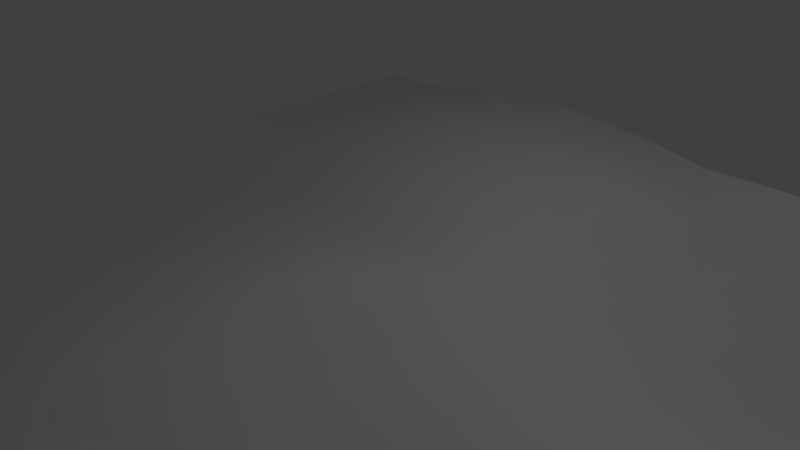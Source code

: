 # Source: Waves.blend  (saved by Blender 2.74.0; exported with 4.5.12 LTS)
import bpy
from mathutils import Matrix  # noqa: F401  (used for matrix-valued properties, if any)

bpy.ops.wm.read_factory_settings(use_empty=True)
scene = bpy.context.scene
scene.name = 'Scene'

# ---- collections
col_collection_1 = bpy.data.collections.new('Collection 1'); scene.collection.children.link(col_collection_1)

# ---- materials (node trees are filled in below, after node groups)
mat_material_001 = bpy.data.materials.new('Material.001')
mat_material_001.alpha_threshold = 0.0
mat_material_001.use_transparent_shadow = False
mat_material_001.roughness = 0.5

# ---- node groups
ng_auto_smooth = bpy.data.node_groups.new('Auto Smooth', 'GeometryNodeTree')
_s = ng_auto_smooth.interface.new_socket(name='Geometry', in_out='OUTPUT', socket_type='NodeSocketGeometry')
_s = ng_auto_smooth.interface.new_socket(name='Geometry', in_out='INPUT', socket_type='NodeSocketGeometry')
_s = ng_auto_smooth.interface.new_socket(name='Angle', in_out='INPUT', socket_type='NodeSocketFloat')
_s.subtype = 'ANGLE'
_s.min_value = 0.0
_s.max_value = 3.142
ng_auto_smooth.is_modifier = True
_N = ng_auto_smooth.nodes; _L = ng_auto_smooth.links
n0 = _N.new('NodeGroupOutput'); n0.name = 'Group Output'; n0.location = (480, -100)
n1 = _N.new('NodeGroupInput'); n1.name = 'Group Input'; n1.location = (-420, -300)
n2 = _N.new('NodeGroupInput'); n2.name = 'Group Input.001'; n2.location = (-60, -100)
n3 = _N.new('GeometryNodeSetShadeSmooth'); n3.name = 'Set Shade Smooth'; n3.location = (120, -100)
n3.domain = 'EDGE'
n4 = _N.new('GeometryNodeSetShadeSmooth'); n4.name = 'Set Shade Smooth.001'; n4.location = (300, -100)
n5 = _N.new('GeometryNodeInputMeshEdgeAngle'); n5.name = 'Edge Angle'; n5.location = (-420, -220)
n6 = _N.new('GeometryNodeInputEdgeSmooth'); n6.name = 'Is Edge Smooth'; n6.location = (-60, -160)
n7 = _N.new('GeometryNodeInputShadeSmooth'); n7.name = 'Is Face Smooth'; n7.location = (-240, -340)
n8 = _N.new('FunctionNodeBooleanMath'); n8.name = 'Boolean Math'; n8.location = (-60, -220)
n9 = _N.new('FunctionNodeCompare'); n9.name = 'Compare'; n9.location = (-240, -180)
n9.operation = 'LESS_EQUAL'
_L.new(n5.outputs[0], n9.inputs[0])
_L.new(n4.outputs[0], n0.inputs[0])
_L.new(n1.outputs[1], n9.inputs[1])
_L.new(n9.outputs[0], n8.inputs[0])
_L.new(n7.outputs[0], n8.inputs[1])
_L.new(n2.outputs[0], n3.inputs[0])
_L.new(n6.outputs[0], n3.inputs[1])
_L.new(n3.outputs[0], n4.inputs[0])
_L.new(n8.outputs[0], n3.inputs[2])
n0.is_active_output = True

# ---- material node trees

# ---- world
world_world = bpy.data.worlds.new('World'); scene.world = world_world
world_world.color = (0.05088, 0.05088, 0.05088)
world_world.use_sun_shadow = False
world_world.sun_shadow_jitter_overblur = 0.0
world_world.cycles.sampling_method = 'MANUAL'
world_world.cycles.sample_map_resolution = 256

# ---- cameras
cam_camera = bpy.data.cameras.new('Camera')
cam_camera.clip_end = 100.0
cam_camera.lens = 35.0
cam_camera.sensor_width = 32.0
cam_camera.sensor_height = 18.0
cam_camera.ortho_scale = 7.314
cam_camera.dof.focus_distance = 0.0
cam_camera.dof.aperture_fstop = 128.0

# ---- lights
light_lamp = bpy.data.lights.new('Lamp', 'POINT')
light_lamp.transmission_factor = 0.0
light_lamp.cutoff_distance = 30.0
light_lamp.energy = 100.0
light_lamp.shadow_buffer_clip_start = 1.001
light_lamp.shadow_soft_size = 0.1
light_lamp.shadow_maximum_resolution = 0.006
light_lamp.use_absolute_resolution = True
light_lamp.cycles.use_multiple_importance_sampling = False

# ---- meshes
me_plane = bpy.data.meshes.new('Plane')
me_plane.from_pydata([(-1.0, -1.0, 0.0), (1.0, -1.0, 0.0), (-1.0, 1.0, 0.0), (1.0, 1.0, 0.0), (-1.0, 0.8182, 0.0), (-1.0, 0.6364, 0.0), (-1.0, 0.4545, 0.0), (-1.0, 0.2727, 0.0), (-1.0, 0.09091, 0.0), (-1.0, -0.09091, 0.0), (-1.0, -0.2727, 0.0), (-1.0, -0.4545, -0.03005), (-1.0, -0.6364, 0.0), (-1.0, -0.8182, 0.0), (-0.8182, -1.0, 0.0), (-0.6364, -1.0, 0.0), (-0.4545, -1.0, -0.03005), (-0.2727, -1.0, 0.0), (-0.09091, -1.0, 0.0), (0.09091, -1.0, 0.0), (0.2727, -1.0, 0.0), (0.4545, -1.0, 0.0), (0.6364, -1.0, -0.02572), (0.8182, -1.0, 0.0), (1.0, -0.8182, -0.04323), (1.0, -0.6364, -0.06916), (1.0, -0.4545, -0.08773), (1.0, -0.2727, -0.06916), (1.0, -0.09091, -0.04323), (1.0, 0.09091, -0.1214), (1.0, 0.2727, -0.1908), (1.0, 0.4545, -0.213), (1.0, 0.6364, -0.1908), (1.0, 0.8182, -0.1214), (0.8182, 1.0, -0.04515), (0.6364, 1.0, 0.0), (0.4545, 1.0, 0.0), (0.2727, 1.0, 0.0), (0.09091, 1.0, 0.03263), (-0.09091, 1.0, 0.0522), (-0.2727, 1.0, 0.06622), (-0.4545, 1.0, 0.0522), (-0.6364, 1.0, 0.03263), (-0.8182, 1.0, 0.0), (-0.8182, -0.8182, -0.05051), (-0.8182, -0.6364, -0.08081), (-0.8182, -0.4545, -0.08181), (-0.8182, -0.2727, -0.08081), (-0.8182, -0.09091, -0.05051), (-0.8182, 0.09091, 0.0), (-0.8182, 0.2727, 0.0), (-0.8182, 0.4545, 0.0), (-0.8182, 0.6364, 0.01941), (-0.8182, 0.8182, 0.0), (-0.6364, -0.8182, -0.03325), (-0.6364, -0.6364, -0.0448), (-0.6364, -0.4545, -0.03861), (-0.6364, -0.2727, -0.0448), (-0.6364, -0.09091, -0.03325), (-0.6364, 0.09091, 0.0), (-0.6364, 0.2727, 0.03263), (-0.6364, 0.4545, 0.0522), (-0.6364, 0.6364, 0.06622), (-0.6364, 0.8182, 0.0522), (-0.4545, -0.8182, -0.02068), (-0.4545, -0.6364, -0.01226), (-0.4545, -0.4545, -0.02822), (-0.4545, -0.2727, -0.01226), (-0.4545, -0.09091, -0.02068), (-0.4545, 0.09091, -0.03005), (-0.4545, 0.2727, 0.0522), (-0.4545, 0.4545, 0.08205), (-0.4545, 0.6364, 0.09161), (-0.4545, 0.8182, 0.08205), (-0.2727, -0.8182, 0.02206), (-0.2727, -0.6364, 0.01752), (-0.2727, -0.4545, 0.03402), (-0.2727, -0.2727, 0.01752), (-0.2727, -0.09091, 0.02206), (-0.2727, 0.09091, 0.01941), (-0.2727, 0.2727, 0.06622), (-0.2727, 0.4545, 0.09161), (-0.2727, 0.6364, 0.1114), (-0.2727, 0.8182, 0.09161), (-0.09091, -0.8182, 0.02863), (-0.09091, -0.6364, 0.04723), (-0.09091, -0.4545, 0.04135), (-0.09091, -0.2727, 0.04723), (-0.09091, -0.09091, 0.02863), (-0.09091, 0.09091, 0.0), (-0.09091, 0.2727, 0.0522), (-0.09091, 0.4545, 0.08205), (-0.09091, 0.6364, 0.09161), (-0.09091, 0.8182, 0.08205), (0.09091, -0.8182, 0.03975), (0.09091, -0.6364, 0.07403), (0.09091, -0.4545, 0.04762), (0.09091, -0.2727, 0.07403), (0.09091, -0.09091, 0.03975), (0.09091, 0.09091, 0.0), (0.09091, 0.2727, 0.03263), (0.09091, 0.4545, 0.0522), (0.09091, 0.6364, 0.06622), (0.09091, 0.8182, 0.0522), (0.2727, -0.8182, -0.04323), (0.2727, -0.6364, -0.06916), (0.2727, -0.4545, -0.07387), (0.2727, -0.2727, -0.06916), (0.2727, -0.09091, -0.04323), (0.2727, 0.09091, 0.0), (0.2727, 0.2727, 0.0), (0.2727, 0.4545, -0.04515), (0.2727, 0.6364, 0.01941), (0.2727, 0.8182, 0.0), (0.4545, -0.8182, -0.06916), (0.4545, -0.6364, -0.1087), (0.4545, -0.4545, -0.1214), (0.4545, -0.2727, -0.1087), (0.4545, -0.09091, -0.06916), (0.4545, 0.09091, -0.07587), (0.4545, 0.2727, -0.1214), (0.4545, 0.4545, -0.154), (0.4545, 0.6364, -0.1214), (0.4545, 0.8182, -0.07587), (0.6364, -0.8182, -0.08773), (0.6364, -0.6364, -0.1214), (0.6364, -0.4545, -0.1475), (0.6364, -0.2727, -0.1214), (0.6364, -0.09091, -0.08773), (0.6364, 0.09091, -0.1465), (0.6364, 0.2727, -0.1908), (0.6364, 0.4545, -0.213), (0.6364, 0.6364, -0.1908), (0.6364, 0.8182, -0.1214), (0.8182, -0.8182, -0.06916), (0.8182, -0.6364, -0.1087), (0.8182, -0.4545, -0.1214), (0.8182, -0.2727, -0.1087), (0.8182, -0.09091, -0.09203), (0.8182, 0.09091, -0.154), (0.8182, 0.2727, -0.213), (0.8182, 0.4545, -0.259), (0.8182, 0.6364, -0.213), (0.8182, 0.8182, -0.154)], [], [(143, 33, 3, 34), (4, 53, 43, 2), (53, 63, 42, 43), (63, 73, 41, 42), (73, 83, 40, 41), (83, 93, 39, 40), (93, 103, 38, 39), (103, 113, 37, 38), (113, 123, 36, 37), (123, 133, 35, 36), (133, 143, 34, 35), (0, 14, 44, 13), (13, 44, 45, 12), (12, 45, 46, 11), (11, 46, 47, 10), (10, 47, 48, 9), (9, 48, 49, 8), (8, 49, 50, 7), (7, 50, 51, 6), (6, 51, 52, 5), (5, 52, 53, 4), (14, 15, 54, 44), (44, 54, 55, 45), (45, 55, 56, 46), (46, 56, 57, 47), (47, 57, 58, 48), (48, 58, 59, 49), (49, 59, 60, 50), (50, 60, 61, 51), (51, 61, 62, 52), (52, 62, 63, 53), (15, 16, 64, 54), (54, 64, 65, 55), (55, 65, 66, 56), (56, 66, 67, 57), (57, 67, 68, 58), (58, 68, 69, 59), (59, 69, 70, 60), (60, 70, 71, 61), (61, 71, 72, 62), (62, 72, 73, 63), (16, 17, 74, 64), (64, 74, 75, 65), (65, 75, 76, 66), (66, 76, 77, 67), (67, 77, 78, 68), (68, 78, 79, 69), (69, 79, 80, 70), (70, 80, 81, 71), (71, 81, 82, 72), (72, 82, 83, 73), (17, 18, 84, 74), (74, 84, 85, 75), (75, 85, 86, 76), (76, 86, 87, 77), (77, 87, 88, 78), (78, 88, 89, 79), (79, 89, 90, 80), (80, 90, 91, 81), (81, 91, 92, 82), (82, 92, 93, 83), (18, 19, 94, 84), (84, 94, 95, 85), (85, 95, 96, 86), (86, 96, 97, 87), (87, 97, 98, 88), (88, 98, 99, 89), (89, 99, 100, 90), (90, 100, 101, 91), (91, 101, 102, 92), (92, 102, 103, 93), (19, 20, 104, 94), (94, 104, 105, 95), (95, 105, 106, 96), (96, 106, 107, 97), (97, 107, 108, 98), (98, 108, 109, 99), (99, 109, 110, 100), (100, 110, 111, 101), (101, 111, 112, 102), (102, 112, 113, 103), (20, 21, 114, 104), (104, 114, 115, 105), (105, 115, 116, 106), (106, 116, 117, 107), (107, 117, 118, 108), (108, 118, 119, 109), (109, 119, 120, 110), (110, 120, 121, 111), (111, 121, 122, 112), (112, 122, 123, 113), (21, 22, 124, 114), (114, 124, 125, 115), (115, 125, 126, 116), (116, 126, 127, 117), (117, 127, 128, 118), (118, 128, 129, 119), (119, 129, 130, 120), (120, 130, 131, 121), (121, 131, 132, 122), (122, 132, 133, 123), (22, 23, 134, 124), (124, 134, 135, 125), (125, 135, 136, 126), (126, 136, 137, 127), (127, 137, 138, 128), (128, 138, 139, 129), (129, 139, 140, 130), (130, 140, 141, 131), (131, 141, 142, 132), (132, 142, 143, 133), (23, 1, 24, 134), (134, 24, 25, 135), (135, 25, 26, 136), (136, 26, 27, 137), (137, 27, 28, 138), (138, 28, 29, 139), (139, 29, 30, 140), (140, 30, 31, 141), (141, 31, 32, 142), (142, 32, 33, 143)])
me_plane.polygons.foreach_set('use_smooth', [True] * 121)
_uv = me_plane.uv_layers.new(name='UVMap')
_uv.uv.foreach_set('vector', [0.09099, 0.09099, 0.0001, 0.09099, 0.0001, 9.998e-05, 0.09099, 9.998e-05, 0.9999, 0.09099, 0.909, 0.09099, 0.909, 0.0001001, 0.9999, 0.0001001, 0.909, 0.09099, 0.8181, 0.09099, 0.8181, 0.0001001, 0.909, 0.0001001, 0.8181, 0.09099, 0.7272, 0.09099, 0.7272, 0.0001001, 0.8181, 0.0001001, 0.7272, 0.09099, 0.6363, 0.09099, 0.6363, 0.0001001, 0.7272, 0.0001001, 0.6363, 0.09099, 0.5454, 0.09099, 0.5454, 0.0001001, 0.6363, 0.0001001, 0.5454, 0.09099, 0.4546, 0.09099, 0.4546, 0.0001001, 0.5454, 0.0001001, 0.4546, 0.09099, 0.3637, 0.09099, 0.3637, 0.0001001, 0.4546, 0.0001001, 0.3637, 0.09099, 0.2728, 0.09099, 0.2728, 9.998e-05, 0.3637, 0.0001001, 0.2728, 0.09099, 0.1819, 0.09099, 0.1819, 9.998e-05, 0.2728, 9.998e-05, 0.1819, 0.09099, 0.09099, 0.09099, 0.09099, 9.998e-05, 0.1819, 9.998e-05, 0.9999, 0.9999, 0.909, 0.9999, 0.909, 0.909, 0.9999, 0.909, 0.9999, 0.909, 0.909, 0.909, 0.909, 0.8181, 0.9999, 0.8181, 0.9999, 0.8181, 0.909, 0.8181, 0.909, 0.7272, 0.9999, 0.7272, 0.9999, 0.7272, 0.909, 0.7272, 0.909, 0.6363, 0.9999, 0.6363, 0.9999, 0.6363, 0.909, 0.6363, 0.909, 0.5454, 0.9999, 0.5454, 0.9999, 0.5454, 0.909, 0.5454, 0.909, 0.4546, 0.9999, 0.4546, 0.9999, 0.4546, 0.909, 0.4546, 0.909, 0.3637, 0.9999, 0.3637, 0.9999, 0.3637, 0.909, 0.3637, 0.909, 0.2728, 0.9999, 0.2728, 0.9999, 0.2728, 0.909, 0.2728, 0.909, 0.1819, 0.9999, 0.1819, 0.9999, 0.1819, 0.909, 0.1819, 0.909, 0.09099, 0.9999, 0.09099, 0.909, 0.9999, 0.8181, 0.9999, 0.8181, 0.909, 0.909, 0.909, 0.909, 0.909, 0.8181, 0.909, 0.8181, 0.8181, 0.909, 0.8181, 0.909, 0.8181, 0.8181, 0.8181, 0.8181, 0.7272, 0.909, 0.7272, 0.909, 0.7272, 0.8181, 0.7272, 0.8181, 0.6363, 0.909, 0.6363, 0.909, 0.6363, 0.8181, 0.6363, 0.8181, 0.5454, 0.909, 0.5454, 0.909, 0.5454, 0.8181, 0.5454, 0.8181, 0.4546, 0.909, 0.4546, 0.909, 0.4546, 0.8181, 0.4546, 0.8181, 0.3637, 0.909, 0.3637, 0.909, 0.3637, 0.8181, 0.3637, 0.8181, 0.2728, 0.909, 0.2728, 0.909, 0.2728, 0.8181, 0.2728, 0.8181, 0.1819, 0.909, 0.1819, 0.909, 0.1819, 0.8181, 0.1819, 0.8181, 0.09099, 0.909, 0.09099, 0.8181, 0.9999, 0.7272, 0.9999, 0.7272, 0.909, 0.8181, 0.909, 0.8181, 0.909, 0.7272, 0.909, 0.7272, 0.8181, 0.8181, 0.8181, 0.8181, 0.8181, 0.7272, 0.8181, 0.7272, 0.7272, 0.8181, 0.7272, 0.8181, 0.7272, 0.7272, 0.7272, 0.7272, 0.6363, 0.8181, 0.6363, 0.8181, 0.6363, 0.7272, 0.6363, 0.7272, 0.5454, 0.8181, 0.5454, 0.8181, 0.5454, 0.7272, 0.5454, 0.7272, 0.4546, 0.8181, 0.4546, 0.8181, 0.4546, 0.7272, 0.4546, 0.7272, 0.3637, 0.8181, 0.3637, 0.8181, 0.3637, 0.7272, 0.3637, 0.7272, 0.2728, 0.8181, 0.2728, 0.8181, 0.2728, 0.7272, 0.2728, 0.7272, 0.1819, 0.8181, 0.1819, 0.8181, 0.1819, 0.7272, 0.1819, 0.7272, 0.09099, 0.8181, 0.09099, 0.7272, 0.9999, 0.6363, 0.9999, 0.6363, 0.909, 0.7272, 0.909, 0.7272, 0.909, 0.6363, 0.909, 0.6363, 0.8181, 0.7272, 0.8181, 0.7272, 0.8181, 0.6363, 0.8181, 0.6363, 0.7272, 0.7272, 0.7272, 0.7272, 0.7272, 0.6363, 0.7272, 0.6363, 0.6363, 0.7272, 0.6363, 0.7272, 0.6363, 0.6363, 0.6363, 0.6363, 0.5454, 0.7272, 0.5454, 0.7272, 0.5454, 0.6363, 0.5454, 0.6363, 0.4546, 0.7272, 0.4546, 0.7272, 0.4546, 0.6363, 0.4546, 0.6363, 0.3637, 0.7272, 0.3637, 0.7272, 0.3637, 0.6363, 0.3637, 0.6363, 0.2728, 0.7272, 0.2728, 0.7272, 0.2728, 0.6363, 0.2728, 0.6363, 0.1819, 0.7272, 0.1819, 0.7272, 0.1819, 0.6363, 0.1819, 0.6363, 0.09099, 0.7272, 0.09099, 0.6363, 0.9999, 0.5454, 0.9999, 0.5454, 0.909, 0.6363, 0.909, 0.6363, 0.909, 0.5454, 0.909, 0.5454, 0.8181, 0.6363, 0.8181, 0.6363, 0.8181, 0.5454, 0.8181, 0.5454, 0.7272, 0.6363, 0.7272, 0.6363, 0.7272, 0.5454, 0.7272, 0.5454, 0.6363, 0.6363, 0.6363, 0.6363, 0.6363, 0.5454, 0.6363, 0.5454, 0.5454, 0.6363, 0.5454, 0.6363, 0.5454, 0.5454, 0.5454, 0.5454, 0.4546, 0.6363, 0.4546, 0.6363, 0.4546, 0.5454, 0.4546, 0.5454, 0.3637, 0.6363, 0.3637, 0.6363, 0.3637, 0.5454, 0.3637, 0.5454, 0.2728, 0.6363, 0.2728, 0.6363, 0.2728, 0.5454, 0.2728, 0.5454, 0.1819, 0.6363, 0.1819, 0.6363, 0.1819, 0.5454, 0.1819, 0.5454, 0.09099, 0.6363, 0.09099, 0.5454, 0.9999, 0.4546, 0.9999, 0.4546, 0.909, 0.5454, 0.909, 0.5454, 0.909, 0.4546, 0.909, 0.4546, 0.8181, 0.5454, 0.8181, 0.5454, 0.8181, 0.4546, 0.8181, 0.4546, 0.7272, 0.5454, 0.7272, 0.5454, 0.7272, 0.4546, 0.7272, 0.4546, 0.6363, 0.5454, 0.6363, 0.5454, 0.6363, 0.4546, 0.6363, 0.4546, 0.5454, 0.5454, 0.5454, 0.5454, 0.5454, 0.4546, 0.5454, 0.4546, 0.4546, 0.5454, 0.4546, 0.5454, 0.4546, 0.4546, 0.4546, 0.4546, 0.3637, 0.5454, 0.3637, 0.5454, 0.3637, 0.4546, 0.3637, 0.4546, 0.2728, 0.5454, 0.2728, 0.5454, 0.2728, 0.4546, 0.2728, 0.4546, 0.1819, 0.5454, 0.1819, 0.5454, 0.1819, 0.4546, 0.1819, 0.4546, 0.09099, 0.5454, 0.09099, 0.4546, 0.9999, 0.3637, 0.9999, 0.3637, 0.909, 0.4546, 0.909, 0.4546, 0.909, 0.3637, 0.909, 0.3637, 0.8181, 0.4546, 0.8181, 0.4546, 0.8181, 0.3637, 0.8181, 0.3637, 0.7272, 0.4546, 0.7272, 0.4546, 0.7272, 0.3637, 0.7272, 0.3637, 0.6363, 0.4546, 0.6363, 0.4546, 0.6363, 0.3637, 0.6363, 0.3637, 0.5454, 0.4546, 0.5454, 0.4546, 0.5454, 0.3637, 0.5454, 0.3637, 0.4546, 0.4546, 0.4546, 0.4546, 0.4546, 0.3637, 0.4546, 0.3637, 0.3637, 0.4546, 0.3637, 0.4546, 0.3637, 0.3637, 0.3637, 0.3637, 0.2728, 0.4546, 0.2728, 0.4546, 0.2728, 0.3637, 0.2728, 0.3637, 0.1819, 0.4546, 0.1819, 0.4546, 0.1819, 0.3637, 0.1819, 0.3637, 0.09099, 0.4546, 0.09099, 0.3637, 0.9999, 0.2728, 0.9999, 0.2728, 0.909, 0.3637, 0.909, 0.3637, 0.909, 0.2728, 0.909, 0.2728, 0.8181, 0.3637, 0.8181, 0.3637, 0.8181, 0.2728, 0.8181, 0.2728, 0.7272, 0.3637, 0.7272, 0.3637, 0.7272, 0.2728, 0.7272, 0.2728, 0.6363, 0.3637, 0.6363, 0.3637, 0.6363, 0.2728, 0.6363, 0.2728, 0.5454, 0.3637, 0.5454, 0.3637, 0.5454, 0.2728, 0.5454, 0.2728, 0.4546, 0.3637, 0.4546, 0.3637, 0.4546, 0.2728, 0.4546, 0.2728, 0.3637, 0.3637, 0.3637, 0.3637, 0.3637, 0.2728, 0.3637, 0.2728, 0.2728, 0.3637, 0.2728, 0.3637, 0.2728, 0.2728, 0.2728, 0.2728, 0.1819, 0.3637, 0.1819, 0.3637, 0.1819, 0.2728, 0.1819, 0.2728, 0.09099, 0.3637, 0.09099, 0.2728, 0.9999, 0.1819, 0.9999, 0.1819, 0.909, 0.2728, 0.909, 0.2728, 0.909, 0.1819, 0.909, 0.1819, 0.8181, 0.2728, 0.8181, 0.2728, 0.8181, 0.1819, 0.8181, 0.1819, 0.7272, 0.2728, 0.7272, 0.2728, 0.7272, 0.1819, 0.7272, 0.1819, 0.6363, 0.2728, 0.6363, 0.2728, 0.6363, 0.1819, 0.6363, 0.1819, 0.5454, 0.2728, 0.5454, 0.2728, 0.5454, 0.1819, 0.5454, 0.1819, 0.4546, 0.2728, 0.4546, 0.2728, 0.4546, 0.1819, 0.4546, 0.1819, 0.3637, 0.2728, 0.3637, 0.2728, 0.3637, 0.1819, 0.3637, 0.1819, 0.2728, 0.2728, 0.2728, 0.2728, 0.2728, 0.1819, 0.2728, 0.1819, 0.1819, 0.2728, 0.1819, 0.2728, 0.1819, 0.1819, 0.1819, 0.1819, 0.09099, 0.2728, 0.09099, 0.1819, 0.9999, 0.09099, 0.9999, 0.09099, 0.909, 0.1819, 0.909, 0.1819, 0.909, 0.09099, 0.909, 0.09099, 0.8181, 0.1819, 0.8181, 0.1819, 0.8181, 0.09099, 0.8181, 0.09099, 0.7272, 0.1819, 0.7272, 0.1819, 0.7272, 0.09099, 0.7272, 0.09099, 0.6363, 0.1819, 0.6363, 0.1819, 0.6363, 0.09099, 0.6363, 0.09099, 0.5454, 0.1819, 0.5454, 0.1819, 0.5454, 0.09099, 0.5454, 0.09099, 0.4546, 0.1819, 0.4546, 0.1819, 0.4546, 0.09099, 0.4546, 0.09099, 0.3637, 0.1819, 0.3637, 0.1819, 0.3637, 0.09099, 0.3637, 0.09099, 0.2728, 0.1819, 0.2728, 0.1819, 0.2728, 0.09099, 0.2728, 0.09099, 0.1819, 0.1819, 0.1819, 0.1819, 0.1819, 0.09099, 0.1819, 0.09099, 0.09099, 0.1819, 0.09099, 0.09099, 0.9999, 9.998e-05, 0.9999, 9.998e-05, 0.909, 0.09099, 0.909, 0.09099, 0.909, 9.998e-05, 0.909, 9.998e-05, 0.8181, 0.09099, 0.8181, 0.09099, 0.8181, 9.998e-05, 0.8181, 9.998e-05, 0.7272, 0.09099, 0.7272, 0.09099, 0.7272, 9.998e-05, 0.7272, 0.0001, 0.6363, 0.09099, 0.6363, 0.09099, 0.6363, 0.0001, 0.6363, 0.0001, 0.5454, 0.09099, 0.5454, 0.09099, 0.5454, 0.0001, 0.5454, 0.0001, 0.4546, 0.09099, 0.4546, 0.09099, 0.4546, 0.0001, 0.4546, 0.0001, 0.3637, 0.09099, 0.3637, 0.09099, 0.3637, 0.0001, 0.3637, 0.0001, 0.2728, 0.09099, 0.2728, 0.09099, 0.2728, 0.0001, 0.2728, 0.0001, 0.1819, 0.09099, 0.1819, 0.09099, 0.1819, 0.0001, 0.1819, 0.0001, 0.09099, 0.09099, 0.09099])
me_plane.materials.append(mat_material_001)
me_plane.use_remesh_preserve_volume = False
me_plane.use_remesh_preserve_attributes = False
me_plane.use_mirror_vertex_groups = False
me_plane.update()
arm_armature = bpy.data.armatures.new('Armature')  # bones are not reproduced
arm_armature_001 = bpy.data.armatures.new('Armature.001')  # bones are not reproduced

# ---- objects
ob_armature = bpy.data.objects.new('Armature', arm_armature)
ob_armature_001 = bpy.data.objects.new('Armature.001', arm_armature_001)
ob_plane = bpy.data.objects.new('Plane', me_plane)
ob_lamp = bpy.data.objects.new('Lamp', light_lamp)
ob_camera = bpy.data.objects.new('Camera', cam_camera)

# ---- transforms, parenting, visibility, modifiers, constraints
ob_armature.location = (-4.497, 0.0, 4.602)
ob_armature.lineart.crease_threshold = 0.0
ob_armature_001.location = (3.962, 0.0, -4.178)
ob_armature_001.lineart.crease_threshold = 0.0
_c = ob_armature_001.constraints.new('COPY_LOCATION'); _c.name = 'Copy Location'
_c.target = ob_armature
_c.subtarget = 'Bone'
_c.use_x = False
_c.use_y = False
_c.invert_z = True
ob_plane.location = (0.0, 0.0, 0.0)
ob_plane.scale = (5.579, 5.579, 5.579)
ob_plane.use_shape_key_edit_mode = True
ob_plane.lineart.crease_threshold = 0.0
_vg = ob_plane.vertex_groups.new(name='Water')
_m = ob_plane.modifiers.new('Auto Smooth', 'NODES')
_m.node_group = ng_auto_smooth
_gi = [s.identifier for s in ng_auto_smooth.interface.items_tree if s.item_type == 'SOCKET' and s.in_out == 'INPUT']
_m[_gi[1]] = 1.047  # Angle
ob_lamp.location = (4.076, 1.005, 5.904)
ob_lamp.rotation_euler = (0.6503, 0.05522, 1.866)
ob_lamp.lock_rotations_4d = False
ob_lamp.empty_display_type = 'ARROWS'
ob_lamp.color = (0.0, 0.0, 0.0, 0.0)
ob_lamp.lineart.crease_threshold = 0.0
ob_camera.location = (7.481, -6.508, 5.344)
ob_camera.rotation_euler = (1.109, 0.01082, 0.8149)
ob_camera.lock_rotations_4d = False
ob_camera.empty_display_type = 'ARROWS'
ob_camera.color = (0.0, 0.0, 0.0, 0.0)
ob_camera.display_type = 'WIRE'
ob_camera.lineart.crease_threshold = 0.0

# ---- collection membership
col_collection_1.objects.link(ob_armature)
col_collection_1.objects.link(ob_armature_001)
col_collection_1.objects.link(ob_plane)
col_collection_1.objects.link(ob_lamp)
col_collection_1.objects.link(ob_camera)

# ---- scene / render settings (as saved in the file)
scene.camera = ob_camera
scene.frame_start = 1; scene.frame_end = 20; scene.frame_set(1)
scene.render.engine = 'BLENDER_EEVEE_NEXT'
scene.render.resolution_percentage = 50
scene.render.dither_intensity = 0.0
scene.cycles.use_denoising = False
scene.cycles.samples = 10
scene.cycles.sampling_pattern = 'TABULATED_SOBOL'
scene.cycles.light_sampling_threshold = 0.0
scene.cycles.use_adaptive_sampling = False
scene.cycles.use_light_tree = False
scene.cycles.blur_glossy = 0.0
scene.cycles.pixel_filter_type = 'GAUSSIAN'
scene.cycles.sample_clamp_indirect = 0.0
scene.view_settings.view_transform = 'Standard'
bpy.context.view_layer.update()
